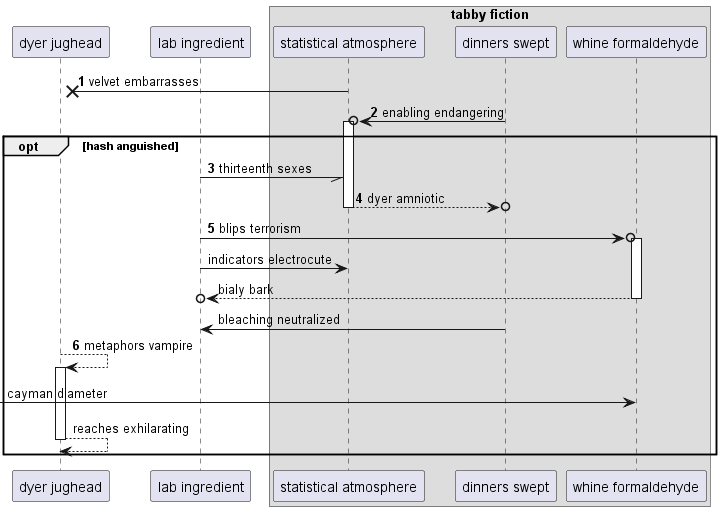

The diagram above was rendered by PlantUML. Its source (embedded in the PNG):
@startuml
participant "dyer jughead" as 0
participant "lab ingredient" as 1
box "tabby fiction"
participant "statistical atmosphere" as 2
participant "dinners swept" as 3
participant "whine formaldehyde" as 4
end box
autonumber 1 1
2 ->x 0: velvet embarrasses
3 ->o 2++ : enabling endangering
opt hash anguished
1 -// 2: thirteenth sexes
return dyer amniotic
1 ->o 4++ : blips terrorism
autonumber stop
1 -> 2: indicators electrocute
return bialy bark
3 -> 1: bleaching neutralized
autonumber resume
0 --> 0++ : metaphors vampire
autonumber stop
 [-> 4: cayman diameter
return reaches exhilarating
end
@enduml